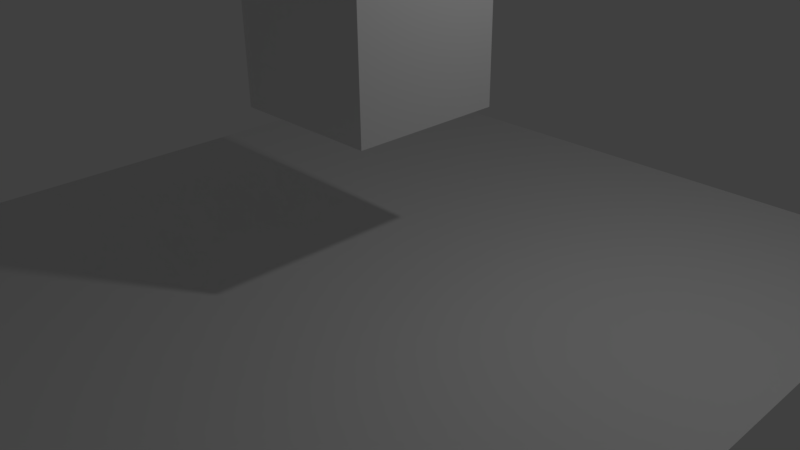 # Source: Character_0.blend  (saved by Blender 2.77.3; exported with 4.5.12 LTS)
import bpy
from mathutils import Matrix  # noqa: F401  (used for matrix-valued properties, if any)

bpy.ops.wm.read_factory_settings(use_empty=True)
scene = bpy.context.scene
scene.name = 'main_scene'

# ---- collections
col_collection_1 = bpy.data.collections.new('Collection 1'); scene.collection.children.link(col_collection_1)

# ---- materials (node trees are filled in below, after node groups)
mat_material = bpy.data.materials.new('Material')
mat_material.alpha_threshold = 0.0
mat_material.use_transparent_shadow = False
mat_material.roughness = 0.5
mat_material.line_color = (0.0, 0.0, 0.0, 1.0)

# ---- material node trees

# ---- world
world_world = bpy.data.worlds.new('World'); scene.world = world_world
world_world.color = (0.05088, 0.05088, 0.05088)
world_world.use_sun_shadow = False
world_world.sun_shadow_jitter_overblur = 0.0
world_world.cycles.sampling_method = 'MANUAL'

# ---- cameras
cam_camera = bpy.data.cameras.new('Camera')
cam_camera.clip_end = 100.0
cam_camera.lens = 35.0
cam_camera.sensor_width = 32.0
cam_camera.sensor_height = 18.0
cam_camera.ortho_scale = 7.314
cam_camera.dof.focus_distance = 0.0
cam_camera.dof.aperture_fstop = 128.0

# ---- lights
light_lamp = bpy.data.lights.new('Lamp', 'POINT')
light_lamp.transmission_factor = 0.0
light_lamp.cutoff_distance = 30.0
light_lamp.energy = 100.0
light_lamp.shadow_buffer_clip_start = 1.001
light_lamp.shadow_soft_size = 0.1
light_lamp.shadow_maximum_resolution = 0.006
light_lamp.use_absolute_resolution = True

# ---- meshes
me_plane = bpy.data.meshes.new('Plane')
me_plane.from_pydata([(-5.0, -5.0, 0.0), (5.0, -5.0, 0.0), (-5.0, 5.0, 0.0), (5.0, 5.0, 0.0)], [], [(0, 1, 3, 2)])
me_plane.use_remesh_preserve_volume = False
me_plane.use_remesh_preserve_attributes = False
me_plane.use_mirror_vertex_groups = False
me_plane.update()
me_cube = bpy.data.meshes.new('Cube')
me_cube.from_pydata([(1.0, 1.0, -1.0), (1.0, -1.0, -1.0), (-1.0, -1.0, -1.0), (-1.0, 1.0, -1.0), (1.0, 1.0, 1.0), (1.0, -1.0, 1.0), (-1.0, -1.0, 1.0), (-1.0, 1.0, 1.0)], [], [(0, 1, 2, 3), (4, 7, 6, 5), (0, 4, 5, 1), (1, 5, 6, 2), (2, 6, 7, 3), (4, 0, 3, 7)])
me_cube.materials.append(mat_material)
me_cube.use_remesh_preserve_volume = False
me_cube.use_remesh_preserve_attributes = False
me_cube.use_mirror_vertex_groups = False
me_cube.update()

# ---- objects
ob_plane = bpy.data.objects.new('Plane', me_plane)
ob_cube = bpy.data.objects.new('Cube', me_cube)
ob_lamp = bpy.data.objects.new('Lamp', light_lamp)
ob_camera = bpy.data.objects.new('Camera', cam_camera)

# ---- transforms, parenting, visibility, modifiers, constraints
ob_plane.location = (0.0, 0.0, 0.0)
ob_plane.lineart.crease_threshold = 0.0
ob_cube.location = (0.0, 0.0, 2.981)
ob_cube.lock_rotations_4d = False
ob_cube.empty_display_type = 'ARROWS'
ob_cube.lineart.crease_threshold = 0.0
ob_lamp.location = (4.076, 1.005, 5.904)
ob_lamp.rotation_euler = (0.6503, 0.05522, 1.866)
ob_lamp.lock_rotations_4d = False
ob_lamp.empty_display_type = 'ARROWS'
ob_lamp.color = (0.0, 0.0, 0.0, 0.0)
ob_lamp.lineart.crease_threshold = 0.0
ob_camera.location = (7.481, -6.508, 5.344)
ob_camera.rotation_euler = (1.109, 0.01082, 0.8149)
ob_camera.lock_rotations_4d = False
ob_camera.empty_display_type = 'ARROWS'
ob_camera.color = (0.0, 0.0, 0.0, 0.0)
ob_camera.display_type = 'WIRE'
ob_camera.lineart.crease_threshold = 0.0

# ---- collection membership
col_collection_1.objects.link(ob_plane)
col_collection_1.objects.link(ob_cube)
col_collection_1.objects.link(ob_lamp)
col_collection_1.objects.link(ob_camera)

# ---- scene / render settings (as saved in the file)
scene.camera = ob_camera
scene.frame_start = 1; scene.frame_end = 250; scene.frame_set(1)
scene.render.engine = 'BLENDER_EEVEE_NEXT'
scene.render.resolution_percentage = 50
scene.render.dither_intensity = 0.0
scene.cycles.use_denoising = False
scene.cycles.samples = 128
scene.cycles.sampling_pattern = 'TABULATED_SOBOL'
scene.cycles.light_sampling_threshold = 0.0
scene.cycles.use_adaptive_sampling = False
scene.cycles.use_light_tree = False
scene.cycles.blur_glossy = 0.0
scene.cycles.sample_clamp_indirect = 0.0
scene.view_settings.view_transform = 'Standard'
bpy.context.view_layer.update()
